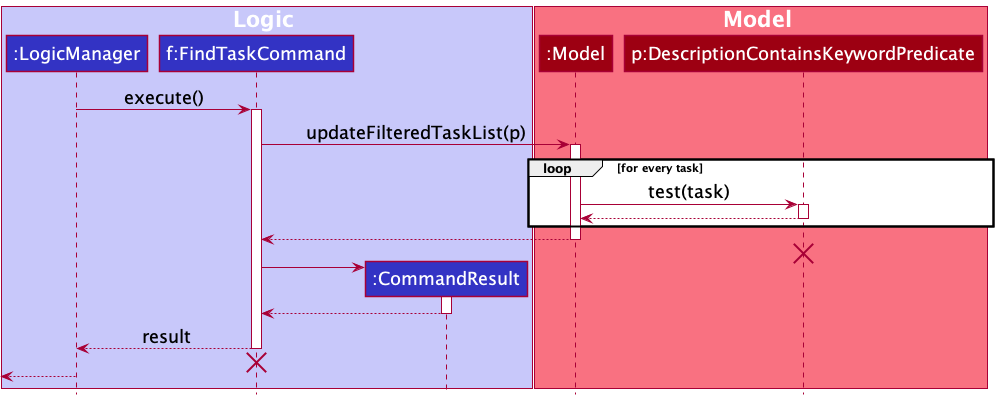

The diagram above was rendered by PlantUML. Its source (embedded in the PNG):
@startuml
!include style.puml

box Logic LOGIC_COLOR_T1
participant ":LogicManager" as LogicManager LOGIC_COLOR
participant "f:FindTaskCommand" as FindTaskCommand LOGIC_COLOR
participant ":CommandResult" as CommandResult LOGIC_COLOR
end box

box Model MODEL_COLOR_T1
participant ":Model" as Model MODEL_COLOR
participant "p:DescriptionContainsKeywordPredicate" as DescriptionContainsKeywordPredicate MODEL_COLOR
end box
LogicManager -> FindTaskCommand : execute()
activate FindTaskCommand

FindTaskCommand -> Model : updateFilteredTaskList(p)
activate Model

loop for every task
Model -> DescriptionContainsKeywordPredicate : test(task)
activate DescriptionContainsKeywordPredicate

DescriptionContainsKeywordPredicate --> Model
deactivate DescriptionContainsKeywordPredicate

end loop

Model --> FindTaskCommand
deactivate Model

DescriptionContainsKeywordPredicate -[hidden]-> Model
destroy DescriptionContainsKeywordPredicate

create CommandResult
FindTaskCommand -> CommandResult
activate CommandResult

CommandResult --> FindTaskCommand
deactivate CommandResult

FindTaskCommand --> LogicManager : result
deactivate FindTaskCommand

FindTaskCommand -[hidden]-> LogicManager
destroy FindTaskCommand

[<-- LogicManager

@enduml